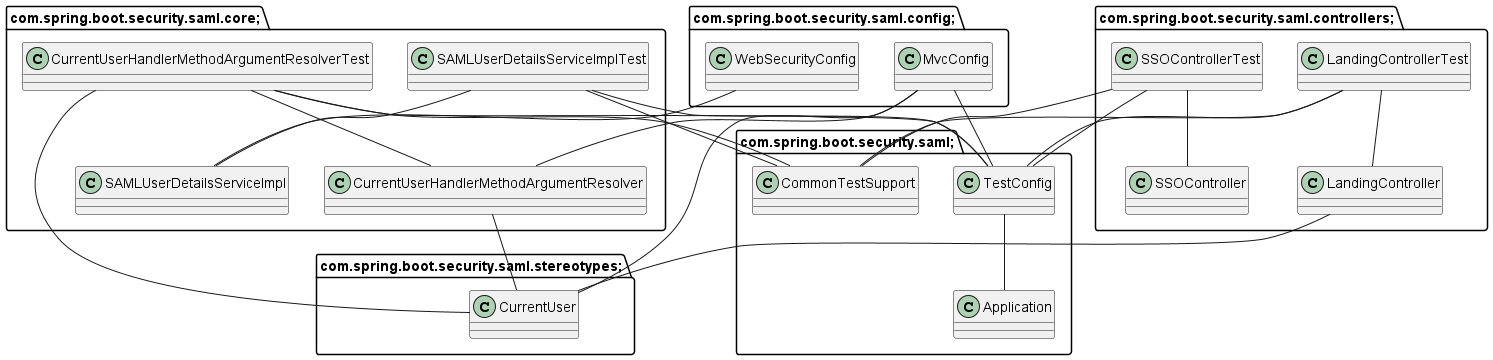

The diagram above was rendered by PlantUML. Its source (embedded in the PNG):
@startuml
package com.spring.boot.security.saml; {
class Application {
}

class CommonTestSupport {
}

class TestConfig {
}

}

package com.spring.boot.security.saml.config; {
class MvcConfig {
}

class WebSecurityConfig {
}

}

package com.spring.boot.security.saml.controllers; {
class LandingController {
}

class SSOController {
}

class LandingControllerTest {
}

class SSOControllerTest {
}

}

package com.spring.boot.security.saml.core; {
class CurrentUserHandlerMethodArgumentResolver {
}

class SAMLUserDetailsServiceImpl {
}

class CurrentUserHandlerMethodArgumentResolverTest {
}

class SAMLUserDetailsServiceImplTest {
}

}

package com.spring.boot.security.saml.stereotypes; {
class CurrentUser {
}

}

MvcConfig -- CurrentUserHandlerMethodArgumentResolver
MvcConfig -- CurrentUser
WebSecurityConfig -- SAMLUserDetailsServiceImpl
LandingController -- CurrentUser
CurrentUserHandlerMethodArgumentResolver -- CurrentUser
LandingControllerTest -- LandingController
LandingControllerTest -- CommonTestSupport
LandingControllerTest -- TestConfig
SSOControllerTest -- SSOController
SSOControllerTest -- CommonTestSupport
SSOControllerTest -- TestConfig
CurrentUserHandlerMethodArgumentResolverTest -- CurrentUserHandlerMethodArgumentResolver
CurrentUserHandlerMethodArgumentResolverTest -- CurrentUser
CurrentUserHandlerMethodArgumentResolverTest -- CommonTestSupport
CurrentUserHandlerMethodArgumentResolverTest -- TestConfig
SAMLUserDetailsServiceImplTest -- SAMLUserDetailsServiceImpl
SAMLUserDetailsServiceImplTest -- CommonTestSupport
SAMLUserDetailsServiceImplTest -- TestConfig
TestConfig -- Application
TestConfig -- MvcConfig
@enduml